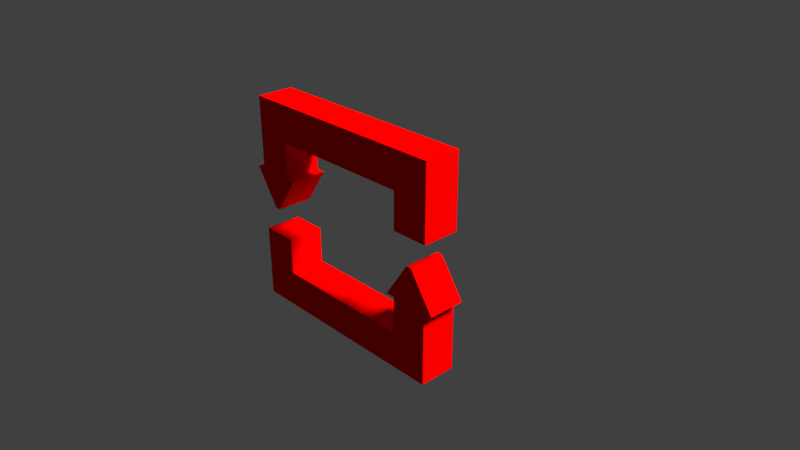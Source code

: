 # Source: reset.blend  (saved by Blender 2.78.0; exported with 4.5.12 LTS)
import bpy
from mathutils import Matrix  # noqa: F401  (used for matrix-valued properties, if any)

bpy.ops.wm.read_factory_settings(use_empty=True)
scene = bpy.context.scene
scene.name = 'Scene'

# ---- collections
col_collection_1 = bpy.data.collections.new('Collection 1'); scene.collection.children.link(col_collection_1)

# ---- materials (node trees are filled in below, after node groups)
mat_material_001 = bpy.data.materials.new('Material.001')
mat_material_001.alpha_threshold = 0.0
mat_material_001.roughness = 0.5

# ---- material node trees
mat_material_001.use_nodes = True; mat_material_001.node_tree.nodes.clear()
_N = mat_material_001.node_tree.nodes; _L = mat_material_001.node_tree.links
n0 = _N.new('ShaderNodeOutputMaterial'); n0.name = 'Material Output'; n0.location = (300, 300)
n1 = _N.new('ShaderNodeBsdfDiffuse'); n1.name = 'Diffuse BSDF'; n1.location = (10, 300)
n1.inputs[0].default_value = (1.0, 0.0, 0.0, 1.0)
_L.new(n1.outputs[0], n0.inputs[0])
n0.is_active_output = True

# ---- world
world_world = bpy.data.worlds.new('World'); scene.world = world_world
world_world.color = (0.05088, 0.05088, 0.05088)
world_world.use_sun_shadow = False
world_world.sun_shadow_jitter_overblur = 0.0
world_world.cycles.sampling_method = 'MANUAL'

# ---- cameras
cam_camera = bpy.data.cameras.new('Camera')
cam_camera.clip_end = 100.0
cam_camera.lens = 35.0
cam_camera.sensor_width = 32.0
cam_camera.sensor_height = 18.0
cam_camera.ortho_scale = 7.314
cam_camera.dof.focus_distance = 0.0

# ---- lights
light_lamp = bpy.data.lights.new('Lamp', 'SUN')
light_lamp.color = (1.0, 0.9708, 0.7407)
light_lamp.transmission_factor = 0.0
light_lamp.cutoff_distance = 30.0
light_lamp.angle = 0.1993
light_lamp.energy = 5.0
light_lamp.shadow_buffer_clip_start = 1.001
light_lamp.shadow_soft_size = 0.1
light_lamp.shadow_cascade_max_distance = 1000.0

# ---- meshes
me_plane = bpy.data.meshes.new('Plane')
me_plane.from_pydata([(-1.0, -1.0, 0.0), (1.0, -1.0, 0.0), (-1.0, -0.5, 0.0), (1.0, -0.5, 0.0), (-1.5, -1.0, 0.0), (-1.5, -0.5, 0.0), (-1.0, 0.0, 0.0), (-1.5, 0.0, 0.0), (1.5, -1.0, 0.0), (1.5, -0.5, 0.0), (1.0, 0.0, 0.0), (1.5, 0.0, 0.0), (0.875, 0.0, 0.0), (1.625, 0.0, 0.0), (1.212, 0.5, 0.0), (1.288, 0.5, 0.0), (1.005, 1.875, 0.0), (-0.995, 1.875, 0.0), (1.005, 1.375, 0.0), (-0.995, 1.375, 0.0), (1.505, 1.875, 0.0), (1.505, 1.375, 0.0), (1.005, 0.875, 0.0), (1.505, 0.875, 0.0), (-1.495, 1.875, 0.0), (-1.495, 1.375, 0.0), (-0.995, 0.875, 0.0), (-1.495, 0.875, 0.0), (-0.87, 0.875, 0.0), (-1.62, 0.875, 0.0), (-1.207, 0.375, 0.0), (-1.283, 0.375, 0.0), (-1.0, -1.0, 0.5), (1.0, -1.0, 0.5), (-1.0, -0.5, 0.5), (1.0, -0.5, 0.5), (-1.5, -1.0, 0.5), (-1.5, -0.5, 0.5), (-1.0, 0.0, 0.5), (-1.5, 0.0, 0.5), (1.5, -1.0, 0.5), (1.5, -0.5, 0.5), (1.0, 0.0, 0.5), (1.5, 0.0, 0.5), (0.875, 0.0, 0.5), (1.625, 0.0, 0.5), (1.212, 0.5, 0.5), (1.288, 0.5, 0.5), (1.005, 1.875, 0.5), (-0.995, 1.875, 0.5), (1.005, 1.375, 0.5), (-0.995, 1.375, 0.5), (1.505, 1.875, 0.5), (1.505, 1.375, 0.5), (1.005, 0.875, 0.5), (1.505, 0.875, 0.5), (-1.495, 1.875, 0.5), (-1.495, 1.375, 0.5), (-0.995, 0.875, 0.5), (-1.495, 0.875, 0.5), (-0.87, 0.875, 0.5), (-1.62, 0.875, 0.5), (-1.207, 0.375, 0.5), (-1.283, 0.375, 0.5)], [], [(0, 2, 3, 1), (0, 4, 5, 2), (5, 7, 6, 2), (3, 9, 8, 1), (3, 10, 11, 9), (10, 12, 13, 11), (12, 14, 15, 13), (16, 18, 19, 17), (16, 20, 21, 18), (21, 23, 22, 18), (19, 25, 24, 17), (19, 26, 27, 25), (26, 28, 29, 27), (28, 30, 31, 29), (32, 33, 35, 34), (32, 34, 37, 36), (37, 34, 38, 39), (35, 33, 40, 41), (35, 41, 43, 42), (42, 43, 45, 44), (44, 45, 47, 46), (48, 49, 51, 50), (48, 50, 53, 52), (53, 50, 54, 55), (51, 49, 56, 57), (51, 57, 59, 58), (58, 59, 61, 60), (60, 61, 63, 62), (1, 8, 40, 33), (19, 18, 50, 51), (27, 29, 61, 59), (21, 20, 52, 53), (28, 26, 58, 60), (9, 11, 43, 41), (31, 30, 62, 63), (0, 1, 33, 32), (20, 16, 48, 52), (10, 3, 35, 42), (29, 31, 63, 61), (22, 23, 55, 54), (30, 28, 60, 62), (3, 2, 34, 35), (18, 22, 54, 50), (11, 13, 45, 43), (5, 4, 36, 37), (23, 21, 53, 55), (12, 10, 42, 44), (24, 25, 57, 56), (15, 14, 46, 47), (4, 0, 32, 36), (17, 24, 56, 49), (13, 15, 47, 45), (6, 7, 39, 38), (14, 12, 44, 46), (2, 6, 38, 34), (7, 5, 37, 39), (25, 27, 59, 57), (16, 17, 49, 48), (8, 9, 41, 40), (26, 19, 51, 58)])
me_plane.materials.append(mat_material_001)
me_plane.use_remesh_preserve_volume = False
me_plane.use_remesh_preserve_attributes = False
me_plane.use_mirror_vertex_groups = False
me_plane.update()

# ---- objects
ob_plane = bpy.data.objects.new('Plane', me_plane)
ob_lamp = bpy.data.objects.new('Lamp', light_lamp)
ob_camera = bpy.data.objects.new('Camera', cam_camera)

# ---- transforms, parenting, visibility, modifiers, constraints
ob_plane.location = (0.0, 0.0, 0.0)
ob_plane.rotation_euler = (1.571, -0.0, 0.0)
ob_plane.lineart.crease_threshold = 0.0
ob_lamp.location = (4.076, 1.005, 5.904)
ob_lamp.rotation_euler = (0.6503, 0.05522, 1.866)
ob_lamp.lock_rotations_4d = False
ob_lamp.empty_display_type = 'ARROWS'
ob_lamp.color = (0.0, 0.0, 0.0, 0.0)
ob_lamp.lineart.crease_threshold = 0.0
ob_camera.location = (7.481, -6.508, 5.344)
ob_camera.rotation_euler = (1.109, 0.0, 0.8149)
ob_camera.lock_rotations_4d = False
ob_camera.empty_display_type = 'ARROWS'
ob_camera.color = (0.0, 0.0, 0.0, 0.0)
ob_camera.display_type = 'WIRE'
ob_camera.lineart.crease_threshold = 0.0

# ---- collection membership
col_collection_1.objects.link(ob_plane)
col_collection_1.objects.link(ob_lamp)
col_collection_1.objects.link(ob_camera)

# ---- scene / render settings (as saved in the file)
scene.camera = ob_camera
scene.frame_start = 1; scene.frame_end = 250; scene.frame_set(1)
scene.render.engine = 'CYCLES'
scene.render.resolution_percentage = 50
scene.render.dither_intensity = 0.0
scene.cycles.use_denoising = False
scene.cycles.samples = 128
scene.cycles.sampling_pattern = 'TABULATED_SOBOL'
scene.cycles.light_sampling_threshold = 0.0
scene.cycles.use_adaptive_sampling = False
scene.cycles.use_light_tree = False
scene.cycles.blur_glossy = 0.0
scene.cycles.sample_clamp_indirect = 0.0
scene.view_settings.view_transform = 'Standard'
bpy.context.view_layer.update()
